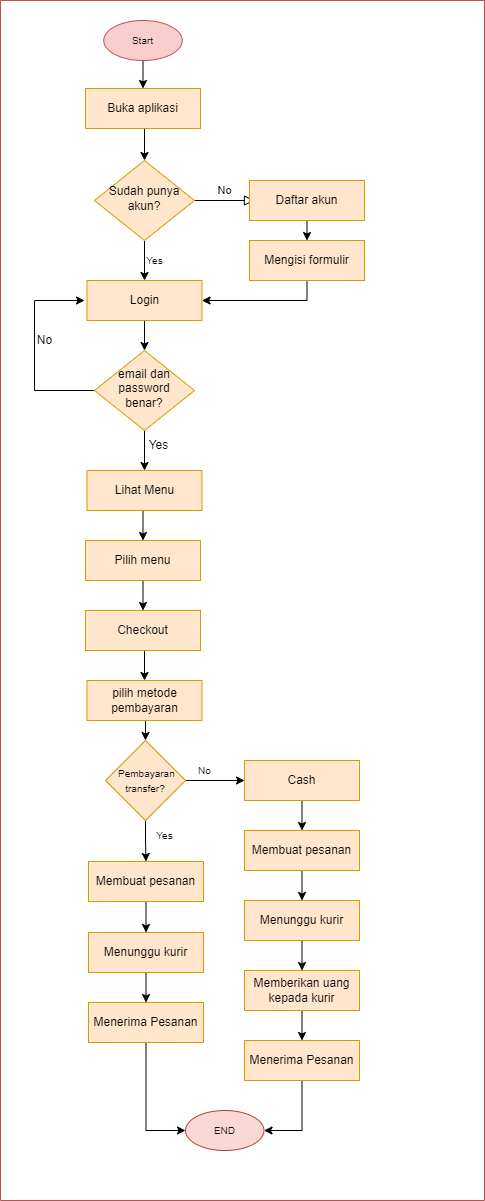

The diagram above was exported from draw.io. Its source (the exported page's mxGraphModel, read from the mxfile embedded in the PNG):
<mxGraphModel dx="869" dy="149" grid="1" gridSize="10" guides="1" tooltips="1" connect="1" arrows="1" fold="1" page="1" pageScale="1" pageWidth="850" pageHeight="1100" background="#ffffff" math="0" shadow="0">
  <root>
    <mxCell id="0" />
    <mxCell id="1" parent="0" />
    <mxCell id="2" value="No" style="edgeStyle=orthogonalEdgeStyle;rounded=0;html=1;jettySize=auto;orthogonalLoop=1;fontSize=11;endArrow=block;endFill=0;endSize=8;strokeWidth=1;shadow=0;labelBackgroundColor=none;entryX=0.043;entryY=0.5;entryDx=0;entryDy=0;entryPerimeter=0;" parent="1" source="4" target="13" edge="1">
      <mxGeometry y="10" relative="1" as="geometry">
        <mxPoint as="offset" />
        <mxPoint x="330.0000000000001" y="220" as="targetPoint" />
      </mxGeometry>
    </mxCell>
    <mxCell id="3" style="edgeStyle=orthogonalEdgeStyle;rounded=0;orthogonalLoop=1;jettySize=auto;html=1;exitX=0.5;exitY=1;exitDx=0;exitDy=0;entryX=0.5;entryY=0;entryDx=0;entryDy=0;fontSize=10;" parent="1" source="4" target="12" edge="1">
      <mxGeometry relative="1" as="geometry" />
    </mxCell>
    <mxCell id="4" value="&lt;font color=&quot;#000000&quot;&gt;Sudah punya akun?&lt;/font&gt;" style="rhombus;whiteSpace=wrap;html=1;shadow=0;fontFamily=Helvetica;fontSize=12;align=center;strokeWidth=1;spacing=6;spacingTop=-4;fillColor=#ffe6cc;strokeColor=#d79b00;" parent="1" vertex="1">
      <mxGeometry x="180" y="210" width="100" height="80" as="geometry" />
    </mxCell>
    <mxCell id="5" style="edgeStyle=orthogonalEdgeStyle;rounded=0;orthogonalLoop=1;jettySize=auto;html=1;exitX=0.5;exitY=1;exitDx=0;exitDy=0;entryX=0.5;entryY=0;entryDx=0;entryDy=0;" parent="1" target="15" edge="1">
      <mxGeometry relative="1" as="geometry">
        <mxPoint x="390" y="240" as="sourcePoint" />
        <mxPoint x="390.0000000000001" y="270" as="targetPoint" />
      </mxGeometry>
    </mxCell>
    <mxCell id="6" style="edgeStyle=orthogonalEdgeStyle;rounded=0;orthogonalLoop=1;jettySize=auto;html=1;exitX=0;exitY=0.5;exitDx=0;exitDy=0;entryX=0;entryY=0.5;entryDx=0;entryDy=0;" parent="1" source="8" edge="1">
      <mxGeometry relative="1" as="geometry">
        <mxPoint x="170" y="350" as="targetPoint" />
        <Array as="points">
          <mxPoint x="120" y="440" />
          <mxPoint x="120" y="350" />
        </Array>
      </mxGeometry>
    </mxCell>
    <mxCell id="7" style="edgeStyle=orthogonalEdgeStyle;rounded=0;orthogonalLoop=1;jettySize=auto;html=1;exitX=0.5;exitY=1;exitDx=0;exitDy=0;entryX=0.5;entryY=0;entryDx=0;entryDy=0;" parent="1" source="8" target="17" edge="1">
      <mxGeometry relative="1" as="geometry">
        <mxPoint x="230" y="520" as="targetPoint" />
      </mxGeometry>
    </mxCell>
    <mxCell id="8" value="&lt;font color=&quot;#000000&quot;&gt;email dan password benar?&lt;/font&gt;" style="rhombus;whiteSpace=wrap;html=1;shadow=0;fontFamily=Helvetica;fontSize=12;align=center;strokeWidth=1;spacing=6;spacingTop=-4;fillColor=#ffe6cc;strokeColor=#d79b00;" parent="1" vertex="1">
      <mxGeometry x="180" y="400" width="100" height="80" as="geometry" />
    </mxCell>
    <mxCell id="9" value="No" style="text;html=1;align=center;verticalAlign=middle;resizable=0;points=[];autosize=1;strokeColor=none;fillColor=none;" parent="1" vertex="1">
      <mxGeometry x="110" y="375" width="40" height="30" as="geometry" />
    </mxCell>
    <mxCell id="10" value="Yes" style="text;html=1;align=center;verticalAlign=middle;resizable=0;points=[];autosize=1;strokeColor=none;fillColor=none;" parent="1" vertex="1">
      <mxGeometry x="224" y="480" width="40" height="30" as="geometry" />
    </mxCell>
    <mxCell id="11" style="edgeStyle=orthogonalEdgeStyle;rounded=0;orthogonalLoop=1;jettySize=auto;html=1;exitX=0.5;exitY=1;exitDx=0;exitDy=0;entryX=0.5;entryY=0;entryDx=0;entryDy=0;" parent="1" source="12" target="8" edge="1">
      <mxGeometry relative="1" as="geometry" />
    </mxCell>
    <mxCell id="12" value="&lt;font color=&quot;#000000&quot;&gt;Login&lt;/font&gt;" style="rounded=0;whiteSpace=wrap;html=1;fillColor=#ffe6cc;strokeColor=#d79b00;" parent="1" vertex="1">
      <mxGeometry x="172.5" y="330" width="115" height="40" as="geometry" />
    </mxCell>
    <mxCell id="13" value="&lt;font color=&quot;#000000&quot;&gt;Daftar akun&lt;/font&gt;" style="rounded=0;whiteSpace=wrap;html=1;fillColor=#ffe6cc;strokeColor=#d79b00;" parent="1" vertex="1">
      <mxGeometry x="335" y="230" width="115" height="40" as="geometry" />
    </mxCell>
    <mxCell id="14" style="edgeStyle=orthogonalEdgeStyle;rounded=0;orthogonalLoop=1;jettySize=auto;html=1;exitX=0.5;exitY=1;exitDx=0;exitDy=0;entryX=1;entryY=0.5;entryDx=0;entryDy=0;" parent="1" source="15" target="12" edge="1">
      <mxGeometry relative="1" as="geometry" />
    </mxCell>
    <mxCell id="15" value="&lt;font color=&quot;#000000&quot;&gt;Mengisi formulir&lt;/font&gt;" style="rounded=0;whiteSpace=wrap;html=1;fillColor=#ffe6cc;strokeColor=#d79b00;" parent="1" vertex="1">
      <mxGeometry x="335" y="290" width="115" height="40" as="geometry" />
    </mxCell>
    <mxCell id="16" style="edgeStyle=orthogonalEdgeStyle;rounded=0;orthogonalLoop=1;jettySize=auto;html=1;exitX=0.5;exitY=1;exitDx=0;exitDy=0;entryX=0.5;entryY=0;entryDx=0;entryDy=0;" parent="1" source="17" target="19" edge="1">
      <mxGeometry relative="1" as="geometry" />
    </mxCell>
    <mxCell id="17" value="&lt;font color=&quot;#000000&quot;&gt;Lihat Menu&lt;/font&gt;" style="rounded=0;whiteSpace=wrap;html=1;fillColor=#ffe6cc;strokeColor=#d79b00;" parent="1" vertex="1">
      <mxGeometry x="172.5" y="520" width="115" height="40" as="geometry" />
    </mxCell>
    <mxCell id="18" style="edgeStyle=orthogonalEdgeStyle;rounded=0;orthogonalLoop=1;jettySize=auto;html=1;exitX=0.5;exitY=1;exitDx=0;exitDy=0;entryX=0.5;entryY=0;entryDx=0;entryDy=0;" parent="1" source="19" target="23" edge="1">
      <mxGeometry relative="1" as="geometry">
        <mxPoint x="227.5" y="660" as="targetPoint" />
      </mxGeometry>
    </mxCell>
    <mxCell id="19" value="&lt;font color=&quot;#000000&quot;&gt;Pilih menu&lt;/font&gt;" style="rounded=0;whiteSpace=wrap;html=1;fillColor=#ffe6cc;strokeColor=#d79b00;" parent="1" vertex="1">
      <mxGeometry x="171" y="590" width="115" height="40" as="geometry" />
    </mxCell>
    <mxCell id="20" style="edgeStyle=orthogonalEdgeStyle;rounded=0;orthogonalLoop=1;jettySize=auto;html=1;exitX=0.5;exitY=1;exitDx=0;exitDy=0;entryX=0.5;entryY=0;entryDx=0;entryDy=0;fontSize=10;" parent="1" source="21" target="26" edge="1">
      <mxGeometry relative="1" as="geometry" />
    </mxCell>
    <mxCell id="21" value="&lt;font color=&quot;#000000&quot;&gt;pilih metode pembayaran&lt;/font&gt;" style="rounded=0;whiteSpace=wrap;html=1;fillColor=#ffe6cc;strokeColor=#d79b00;" parent="1" vertex="1">
      <mxGeometry x="172.5" y="730" width="115" height="40" as="geometry" />
    </mxCell>
    <mxCell id="22" style="edgeStyle=orthogonalEdgeStyle;rounded=0;orthogonalLoop=1;jettySize=auto;html=1;exitX=0.5;exitY=1;exitDx=0;exitDy=0;entryX=0.5;entryY=0;entryDx=0;entryDy=0;fontSize=10;" parent="1" source="23" target="21" edge="1">
      <mxGeometry relative="1" as="geometry" />
    </mxCell>
    <mxCell id="23" value="&lt;font color=&quot;#000000&quot;&gt;Checkout&lt;/font&gt;" style="rounded=0;whiteSpace=wrap;html=1;fillColor=#ffe6cc;strokeColor=#d79b00;" parent="1" vertex="1">
      <mxGeometry x="171" y="660" width="115" height="40" as="geometry" />
    </mxCell>
    <mxCell id="24" style="edgeStyle=orthogonalEdgeStyle;rounded=0;orthogonalLoop=1;jettySize=auto;html=1;exitX=0.5;exitY=1;exitDx=0;exitDy=0;entryX=0.5;entryY=0;entryDx=0;entryDy=0;fontSize=10;" parent="1" source="26" target="28" edge="1">
      <mxGeometry relative="1" as="geometry" />
    </mxCell>
    <mxCell id="25" style="edgeStyle=orthogonalEdgeStyle;rounded=0;orthogonalLoop=1;jettySize=auto;html=1;exitX=1;exitY=0.5;exitDx=0;exitDy=0;entryX=0;entryY=0.5;entryDx=0;entryDy=0;fontSize=10;" parent="1" source="26" target="35" edge="1">
      <mxGeometry relative="1" as="geometry" />
    </mxCell>
    <mxCell id="26" value="&lt;font style=&quot;font-size: 10px&quot;&gt;&lt;font color=&quot;#000000&quot;&gt;&amp;nbsp;Pembayaran&lt;br&gt;transfer?&lt;/font&gt;&lt;br&gt;&lt;/font&gt;" style="rhombus;whiteSpace=wrap;html=1;fillColor=#ffe6cc;strokeColor=#d79b00;" parent="1" vertex="1">
      <mxGeometry x="191" y="790" width="80" height="80" as="geometry" />
    </mxCell>
    <mxCell id="27" style="edgeStyle=orthogonalEdgeStyle;rounded=0;orthogonalLoop=1;jettySize=auto;html=1;exitX=0.5;exitY=1;exitDx=0;exitDy=0;entryX=0.5;entryY=0;entryDx=0;entryDy=0;fontSize=10;" parent="1" source="28" target="30" edge="1">
      <mxGeometry relative="1" as="geometry" />
    </mxCell>
    <mxCell id="28" value="&lt;font color=&quot;#000000&quot;&gt;Membuat pesanan&lt;/font&gt;" style="rounded=0;whiteSpace=wrap;html=1;fillColor=#ffe6cc;strokeColor=#d79b00;" parent="1" vertex="1">
      <mxGeometry x="174" y="911" width="115" height="40" as="geometry" />
    </mxCell>
    <mxCell id="29" style="edgeStyle=orthogonalEdgeStyle;rounded=0;orthogonalLoop=1;jettySize=auto;html=1;exitX=0.5;exitY=1;exitDx=0;exitDy=0;entryX=0.5;entryY=0;entryDx=0;entryDy=0;fontSize=10;" parent="1" source="30" target="32" edge="1">
      <mxGeometry relative="1" as="geometry" />
    </mxCell>
    <mxCell id="30" value="&lt;font color=&quot;#000000&quot;&gt;Menunggu kurir&lt;/font&gt;" style="rounded=0;whiteSpace=wrap;html=1;fillColor=#ffe6cc;strokeColor=#d79b00;" parent="1" vertex="1">
      <mxGeometry x="174" y="982" width="115" height="40" as="geometry" />
    </mxCell>
    <mxCell id="31" style="edgeStyle=orthogonalEdgeStyle;rounded=0;orthogonalLoop=1;jettySize=auto;html=1;exitX=0.5;exitY=1;exitDx=0;exitDy=0;entryX=0;entryY=0.5;entryDx=0;entryDy=0;fontSize=10;entryPerimeter=0;" parent="1" source="32" target="50" edge="1">
      <mxGeometry relative="1" as="geometry">
        <mxPoint x="260" y="1170" as="targetPoint" />
      </mxGeometry>
    </mxCell>
    <mxCell id="32" value="&lt;font color=&quot;#000000&quot;&gt;Menerima Pesanan&lt;/font&gt;" style="rounded=0;whiteSpace=wrap;html=1;fillColor=#ffe6cc;strokeColor=#d79b00;" parent="1" vertex="1">
      <mxGeometry x="174" y="1052" width="115" height="40" as="geometry" />
    </mxCell>
    <mxCell id="33" value="Yes" style="text;html=1;align=center;verticalAlign=middle;resizable=0;points=[];autosize=1;strokeColor=none;fillColor=none;fontSize=10;" parent="1" vertex="1">
      <mxGeometry x="230" y="870" width="40" height="30" as="geometry" />
    </mxCell>
    <mxCell id="34" style="edgeStyle=orthogonalEdgeStyle;rounded=0;orthogonalLoop=1;jettySize=auto;html=1;exitX=0.5;exitY=1;exitDx=0;exitDy=0;entryX=0.5;entryY=0;entryDx=0;entryDy=0;fontSize=10;" parent="1" source="35" target="37" edge="1">
      <mxGeometry relative="1" as="geometry" />
    </mxCell>
    <mxCell id="35" value="&lt;font color=&quot;#000000&quot;&gt;Cash&lt;/font&gt;" style="rounded=0;whiteSpace=wrap;html=1;fillColor=#ffe6cc;strokeColor=#d79b00;" parent="1" vertex="1">
      <mxGeometry x="330" y="810" width="115" height="40" as="geometry" />
    </mxCell>
    <mxCell id="36" style="edgeStyle=orthogonalEdgeStyle;rounded=0;orthogonalLoop=1;jettySize=auto;html=1;exitX=0.5;exitY=1;exitDx=0;exitDy=0;entryX=0.5;entryY=0;entryDx=0;entryDy=0;fontSize=10;" parent="1" source="37" target="39" edge="1">
      <mxGeometry relative="1" as="geometry" />
    </mxCell>
    <mxCell id="37" value="&lt;font color=&quot;#000000&quot;&gt;Membuat pesanan&lt;/font&gt;" style="rounded=0;whiteSpace=wrap;html=1;fillColor=#ffe6cc;strokeColor=#d79b00;" parent="1" vertex="1">
      <mxGeometry x="330" y="880" width="115" height="40" as="geometry" />
    </mxCell>
    <mxCell id="38" style="edgeStyle=orthogonalEdgeStyle;rounded=0;orthogonalLoop=1;jettySize=auto;html=1;exitX=0.5;exitY=1;exitDx=0;exitDy=0;entryX=0.5;entryY=0;entryDx=0;entryDy=0;fontSize=10;" parent="1" source="39" target="41" edge="1">
      <mxGeometry relative="1" as="geometry" />
    </mxCell>
    <mxCell id="39" value="&lt;font color=&quot;#000000&quot;&gt;Menunggu kurir&lt;/font&gt;" style="rounded=0;whiteSpace=wrap;html=1;fillColor=#ffe6cc;strokeColor=#d79b00;" parent="1" vertex="1">
      <mxGeometry x="330" y="950" width="115" height="40" as="geometry" />
    </mxCell>
    <mxCell id="40" style="edgeStyle=orthogonalEdgeStyle;rounded=0;orthogonalLoop=1;jettySize=auto;html=1;exitX=0.5;exitY=1;exitDx=0;exitDy=0;entryX=0.5;entryY=0;entryDx=0;entryDy=0;fontSize=10;" parent="1" source="41" target="43" edge="1">
      <mxGeometry relative="1" as="geometry" />
    </mxCell>
    <mxCell id="41" value="&lt;font color=&quot;#000000&quot;&gt;Memberikan uang kepada kurir&lt;/font&gt;" style="rounded=0;whiteSpace=wrap;html=1;fillColor=#ffe6cc;strokeColor=#d79b00;" parent="1" vertex="1">
      <mxGeometry x="330" y="1020" width="115" height="40" as="geometry" />
    </mxCell>
    <mxCell id="42" style="edgeStyle=orthogonalEdgeStyle;rounded=0;orthogonalLoop=1;jettySize=auto;html=1;exitX=0.5;exitY=1;exitDx=0;exitDy=0;entryX=1;entryY=0.5;entryDx=0;entryDy=0;entryPerimeter=0;fontSize=10;" parent="1" source="43" target="50" edge="1">
      <mxGeometry relative="1" as="geometry" />
    </mxCell>
    <mxCell id="43" value="&lt;font color=&quot;#000000&quot;&gt;Menerima Pesanan&lt;/font&gt;" style="rounded=0;whiteSpace=wrap;html=1;fillColor=#ffe6cc;strokeColor=#d79b00;" parent="1" vertex="1">
      <mxGeometry x="330" y="1090" width="115" height="40" as="geometry" />
    </mxCell>
    <mxCell id="44" value="No" style="text;html=1;align=center;verticalAlign=middle;resizable=0;points=[];autosize=1;strokeColor=none;fillColor=none;fontSize=10;" parent="1" vertex="1">
      <mxGeometry x="270" y="805" width="40" height="30" as="geometry" />
    </mxCell>
    <mxCell id="45" value="Yes" style="text;html=1;align=center;verticalAlign=middle;resizable=0;points=[];autosize=1;strokeColor=none;fillColor=none;fontSize=10;" parent="1" vertex="1">
      <mxGeometry x="220" y="295" width="40" height="30" as="geometry" />
    </mxCell>
    <mxCell id="46" style="edgeStyle=orthogonalEdgeStyle;rounded=0;orthogonalLoop=1;jettySize=auto;html=1;exitX=0.5;exitY=1;exitDx=0;exitDy=0;entryX=0.5;entryY=0;entryDx=0;entryDy=0;fontSize=10;" parent="1" source="47" target="4" edge="1">
      <mxGeometry relative="1" as="geometry" />
    </mxCell>
    <mxCell id="47" value="&lt;font color=&quot;#000000&quot;&gt;Buka aplikasi&lt;/font&gt;" style="rounded=0;whiteSpace=wrap;html=1;fillColor=#ffe6cc;strokeColor=#d79b00;" parent="1" vertex="1">
      <mxGeometry x="171" y="138" width="115" height="40" as="geometry" />
    </mxCell>
    <mxCell id="48" style="edgeStyle=orthogonalEdgeStyle;rounded=0;orthogonalLoop=1;jettySize=auto;html=1;exitX=0.5;exitY=1;exitDx=0;exitDy=0;exitPerimeter=0;entryX=0.5;entryY=0;entryDx=0;entryDy=0;fontSize=10;" parent="1" source="49" target="47" edge="1">
      <mxGeometry relative="1" as="geometry" />
    </mxCell>
    <mxCell id="49" value="&lt;font color=&quot;#000000&quot;&gt;Start&lt;/font&gt;" style="strokeWidth=1;html=1;shape=mxgraph.flowchart.start_1;whiteSpace=wrap;fontSize=10;fillColor=#f8cecc;strokeColor=#B85450;" parent="1" vertex="1">
      <mxGeometry x="189.25" y="70" width="78.5" height="40" as="geometry" />
    </mxCell>
    <mxCell id="50" value="&lt;font color=&quot;#000000&quot;&gt;END&lt;/font&gt;" style="strokeWidth=1;html=1;shape=mxgraph.flowchart.start_1;whiteSpace=wrap;fontSize=10;fillColor=#fad9d5;strokeColor=#ae4132;" parent="1" vertex="1">
      <mxGeometry x="271" y="1160" width="78.5" height="40" as="geometry" />
    </mxCell>
    <mxCell id="51" value="" style="swimlane;startSize=0;fontColor=#000000;strokeColor=#B85450;fillColor=#FFFFFF;" parent="1" vertex="1">
      <mxGeometry x="86" y="50" width="484" height="1200" as="geometry" />
    </mxCell>
  </root>
</mxGraphModel>